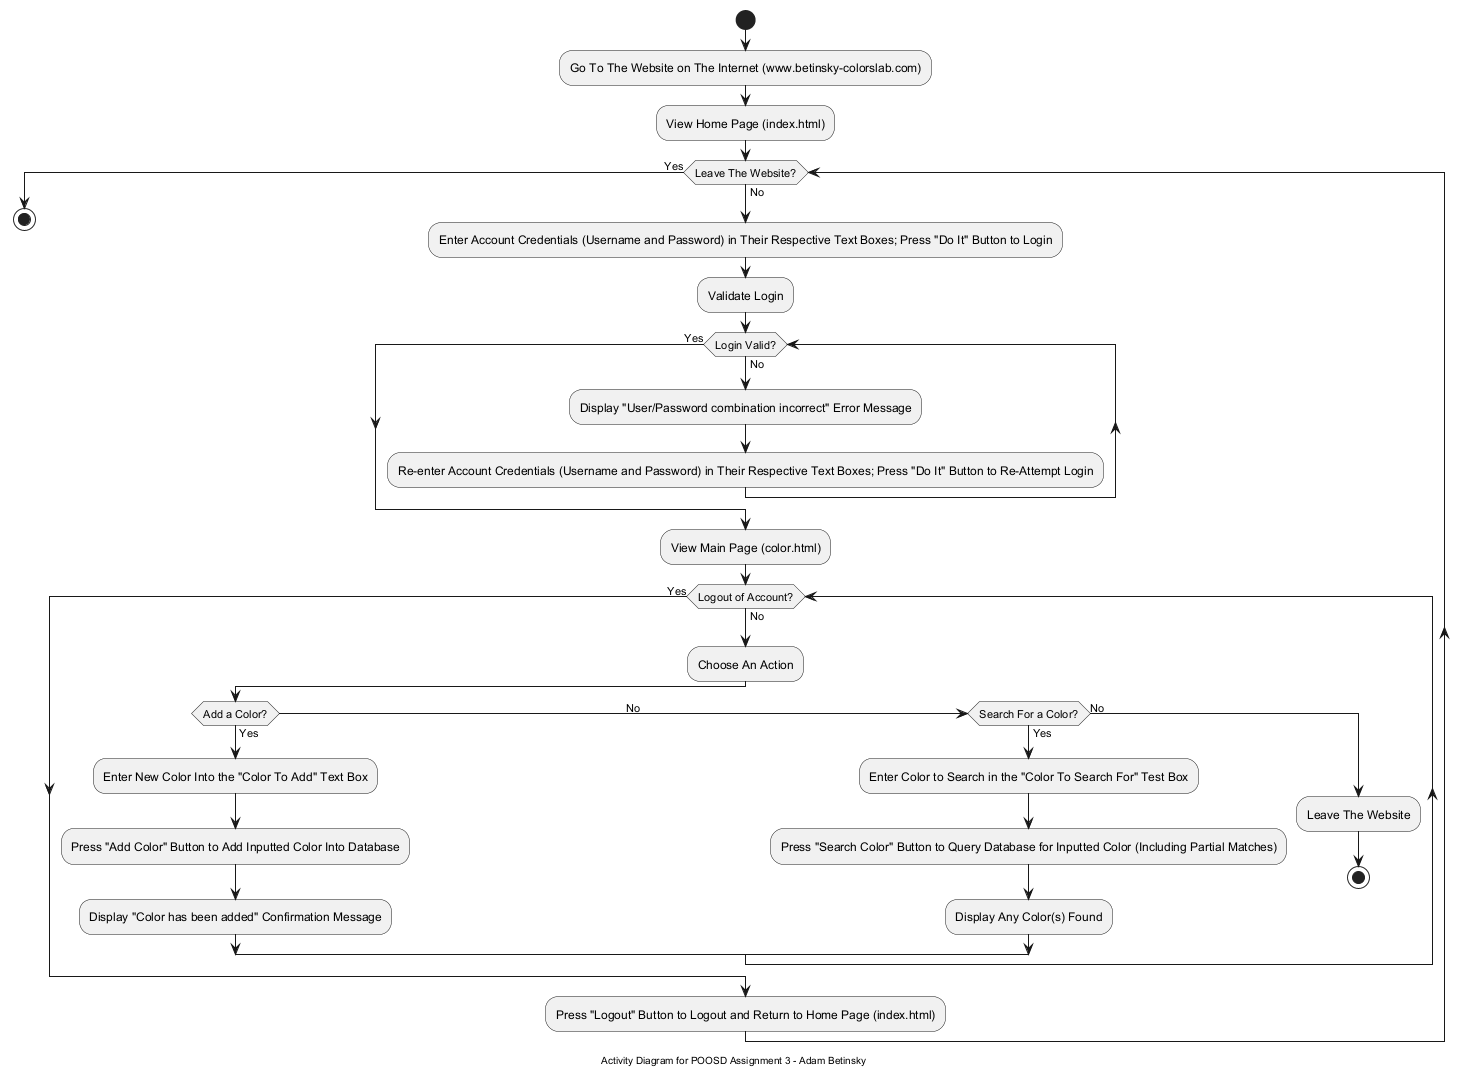

The diagram above was rendered by PlantUML. Its source (embedded in the PNG):
@startuml

' Add start node as the user must want to visit the site
start

' Add flow for loading the site
:Go To The Website on The Internet (www.betinsky-colorslab.com);
:View Home Page (index.html);

' While loop for staying active on the website (AKA not being done)
while (Leave The Website?) is (No)

    ' Flow for inital login attempt
    :Enter Account Credentials (Username and Password) in Their Respective Text Boxes; Press "Do It" Button to Login;
    :Validate Login;

    ' While loop while attempting to login
    while (Login Valid?) is (No)

        ' Flow for bad login and re-attempting
        :Display "User/Password combination incorrect" Error Message;
        :Re-enter Account Credentials (Username and Password) in Their Respective Text Boxes; Press "Do It" Button to Re-Attempt Login;

    endwhile (Yes)

    ' Flow for when there is a successful login
    :View Main Page (color.html);

    ' While loop for staying logged into your account
    while (Logout of Account?) is (No)

        ' Flow for staying logged into your account
        :Choose An Action;

        ' Flow for adding a color to the database
        if(Add a Color?) then (Yes)
            :Enter New Color Into the "Color To Add" Text Box;
            :Press "Add Color" Button to Add Inputted Color Into Database;
            :Display "Color has been added" Confirmation Message;

        ' Flow for searching a color to the database (note there is a bunch of spacing on line 48 so the "No" keyword stays closer to the middle of the link)
        (No                                                                                                           ) elseif (Search For a Color?) then (Yes)
            :Enter Color to Search in the "Color To Search For" Test Box;
            :Press "Search Color" Button to Query Database for Inputted Color (Including Partial Matches);
            :Display Any Color(s) Found;

            ' Flow for the else case - the user must want to leave the website while still being logged in. Doing this will log them out behind the scenes, so stop here
        else (No)
            :Leave The Website;
            stop

        endif

    endwhile (Yes)

:Press "Logout" Button to Logout and Return to Home Page (index.html);


endWhile (Yes)

' The user must want to leave the website, so stop here as well
stop

' Add footer to the diagram
footer Activity Diagram for POOSD Assignment 3 - Adam Betinsky
skinparam footerFontColor black

@enduml